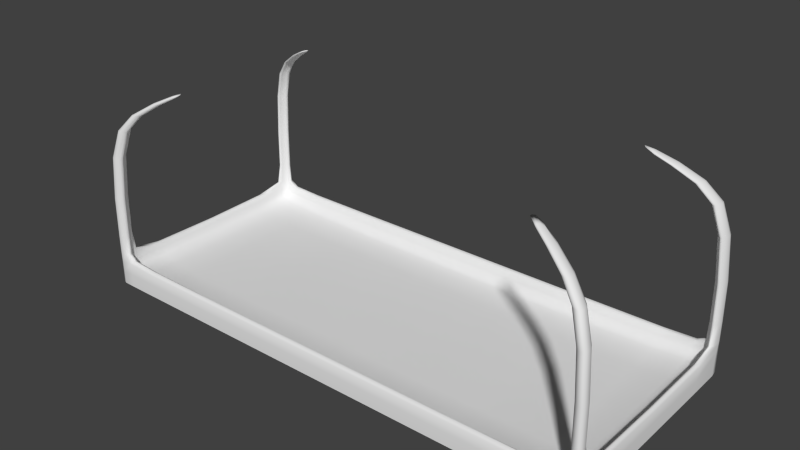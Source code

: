 # Source: PlayingField.blend  (saved by Blender 2.69.0; exported with 4.5.12 LTS)
import bpy
from mathutils import Matrix  # noqa: F401  (used for matrix-valued properties, if any)

bpy.ops.wm.read_factory_settings(use_empty=True)
scene = bpy.context.scene
scene.name = 'Scene'

# ---- collections
col_collection_1 = bpy.data.collections.new('Collection 1'); scene.collection.children.link(col_collection_1)

# ---- materials (node trees are filled in below, after node groups)
mat_material = bpy.data.materials.new('Material')
mat_material.alpha_threshold = 0.0
mat_material.use_transparent_shadow = False
mat_material.roughness = 0.5
mat_material.line_color = (0.0, 0.0, 0.0, 1.0)

# ---- material node trees

# ---- world
world_world = bpy.data.worlds.new('World'); scene.world = world_world
world_world.color = (0.05088, 0.05088, 0.05088)
world_world.use_sun_shadow = False
world_world.sun_shadow_jitter_overblur = 0.0
world_world.cycles.sampling_method = 'MANUAL'
world_world.cycles.sample_map_resolution = 256

# ---- meshes
me_cube = bpy.data.meshes.new('Cube')
me_cube.from_pydata([(-14.14, 6.0, -0.2336), (14.14, 6.0, -0.2336), (14.14, -6.0, -0.2336), (-14.14, -6.0, -0.2336), (-14.14, 6.0, 0.3586), (14.14, 6.0, 0.3586), (14.14, -6.0, 0.3586), (-14.14, -6.0, 0.3586), (14.47, 6.418, 0.3586), (-14.47, 6.418, 0.3586), (14.47, -6.418, 0.3586), (-14.47, -6.418, 0.3586), (14.47, 6.418, -1.123), (-14.47, 6.418, -1.123), (14.47, -6.418, -1.123), (-14.47, -6.418, -1.123), (-13.76, 6.0, -0.2336), (13.76, 6.0, -0.2336), (13.76, -6.0, -0.2336), (-13.76, -6.0, -0.2336), (13.76, -6.0, 0.3586), (-13.76, -6.0, 0.3586), (14.08, -6.418, 0.3586), (-14.08, -6.418, 0.3586), (-13.76, 6.0, 0.3586), (13.76, 6.0, 0.3586), (-14.08, 6.418, 0.3586), (14.08, 6.418, 0.3586), (14.08, -6.418, -1.123), (-14.08, -6.418, -1.123), (-14.08, 6.418, -1.123), (14.08, 6.418, -1.123), (-14.14, 5.474, -0.2336), (-14.14, -5.474, -0.2336), (14.14, 5.474, -0.2336), (14.14, -5.474, -0.2336), (-14.14, 5.474, 0.3586), (-14.14, -5.474, 0.3586), (14.14, 5.474, 0.3586), (14.14, -5.474, 0.3586), (14.47, 5.856, 0.3586), (14.47, -5.856, 0.3586), (-14.47, 5.856, 0.3586), (-14.47, -5.856, 0.3586), (14.47, 5.856, -1.123), (14.47, -5.856, -1.123), (-14.47, 5.856, -1.123), (-14.47, -5.856, -1.123), (-13.76, -5.474, -0.794), (-13.76, 5.474, -0.794), (13.76, -5.474, -0.794), (13.76, 5.474, -0.794), (-14.14, 6.0, 0.7503), (14.14, 6.0, 0.7503), (14.14, -6.0, 0.7503), (-14.14, -6.0, 0.7503), (14.47, 6.418, 0.7503), (-14.47, 6.418, 0.7503), (14.47, -6.418, 0.7503), (-14.47, -6.418, 0.7503), (13.76, -6.0, 0.7503), (-13.76, -6.0, 0.7503), (14.08, -6.418, 0.7503), (-14.08, -6.418, 0.7503), (-13.76, 6.0, 0.7503), (13.76, 6.0, 0.7503), (-14.08, 6.418, 0.7503), (14.08, 6.418, 0.7503), (-14.14, 5.474, 0.7503), (-14.14, -5.474, 0.7503), (14.14, 5.474, 0.7503), (14.14, -5.474, 0.7503), (14.47, 5.856, 0.7503), (14.47, -5.856, 0.7503), (-14.47, 5.856, 0.7503), (-14.47, -5.856, 0.7503), (-14.14, 6.0, 7.039), (14.14, 6.0, 7.039), (14.14, -6.0, 7.039), (-14.14, -6.0, 7.039), (14.47, 6.418, 7.039), (-14.47, 6.418, 7.039), (14.47, -6.418, 7.039), (-14.47, -6.418, 7.039), (13.76, -6.0, 7.039), (-13.76, -6.0, 7.039), (14.08, -6.418, 7.039), (-14.08, -6.418, 7.039), (-13.76, 6.0, 7.039), (13.76, 6.0, 7.039), (-14.08, 6.418, 7.039), (14.08, 6.418, 7.039), (-14.14, 5.474, 7.039), (-14.14, -5.474, 7.039), (14.14, 5.474, 7.039), (14.14, -5.474, 7.039), (14.47, 5.856, 7.039), (14.47, -5.856, 7.039), (-14.47, 5.856, 7.039), (-14.47, -5.856, 7.039), (-12.93, 5.488, 8.87), (12.93, 5.488, 8.87), (12.93, -5.488, 8.87), (-12.93, -5.488, 8.87), (13.24, 5.871, 8.87), (-13.24, 5.871, 8.87), (13.24, -5.871, 8.87), (-13.24, -5.871, 8.87), (12.58, -5.488, 8.87), (-12.58, -5.488, 8.87), (12.88, -5.871, 8.87), (-12.88, -5.871, 8.87), (-12.58, 5.488, 8.87), (12.58, 5.488, 8.87), (-12.88, 5.871, 8.87), (12.88, 5.871, 8.87), (-12.93, 5.008, 8.87), (-12.93, -5.008, 8.87), (12.93, 5.008, 8.87), (12.93, -5.008, 8.87), (13.24, 5.357, 8.87), (13.24, -5.357, 8.87), (-13.24, 5.357, 8.87), (-13.24, -5.357, 8.87), (-10.2, 4.328, 10.24), (10.2, 4.328, 10.24), (10.2, -4.328, 10.24), (-10.2, -4.328, 10.24), (10.44, 4.629, 10.24), (-10.44, 4.629, 10.24), (10.44, -4.629, 10.24), (-10.44, -4.629, 10.24), (9.923, -4.328, 10.24), (-9.923, -4.328, 10.24), (10.16, -4.629, 10.24), (-10.16, -4.629, 10.24), (-9.923, 4.328, 10.24), (9.923, 4.328, 10.24), (-10.16, 4.629, 10.24), (10.16, 4.629, 10.24), (-10.2, 3.949, 10.24), (-10.2, -3.949, 10.24), (10.2, 3.949, 10.24), (10.2, -3.949, 10.24), (10.44, 4.224, 10.24), (10.44, -4.224, 10.24), (-10.44, 4.224, 10.24), (-10.44, -4.224, 10.24), (10.08, 6.0, -0.794), (-10.08, 6.0, -0.794), (-10.08, -6.0, -0.794), (10.08, -6.0, -0.794), (-10.08, -6.0, 0.3586), (10.08, -6.0, 0.3586), (-10.32, -6.418, 0.3586), (10.32, -6.418, 0.3586), (10.08, 6.0, 0.3586), (-10.08, 6.0, 0.3586), (10.32, 6.418, 0.3586), (-10.32, 6.418, 0.3586), (-10.32, -6.418, -1.123), (10.32, -6.418, -1.123), (10.32, 6.418, -1.123), (-10.32, 6.418, -1.123), (-10.08, 5.474, -0.794), (10.08, 5.474, -0.794), (-10.08, -5.474, -0.794), (10.08, -5.474, -0.794)], [], [(50, 18, 2, 35), (19, 3, 7, 21), (35, 2, 6, 39), (32, 0, 4, 36), (11, 23, 63, 59), (17, 1, 5, 25), (40, 8, 56, 72), (43, 11, 59, 75), (9, 42, 74, 57), (27, 8, 12, 31), (42, 9, 13, 46), (41, 10, 14, 45), (23, 11, 15, 29), (33, 3, 19, 48), (167, 151, 18, 50), (2, 18, 20, 6), (150, 19, 21, 152), (24, 26, 66, 64), (156, 25, 27, 158), (0, 16, 24, 4), (148, 17, 25, 156), (8, 27, 67, 56), (152, 21, 23, 154), (9, 26, 30, 13), (158, 27, 31, 162), (10, 22, 28, 14), (154, 23, 29, 160), (17, 51, 34, 1), (51, 50, 35, 34), (1, 34, 38, 5), (34, 35, 39, 38), (3, 33, 37, 7), (33, 32, 36, 37), (7, 37, 69, 55), (38, 39, 41, 40), (21, 7, 55, 61), (37, 36, 42, 43), (11, 43, 47, 15), (43, 42, 46, 47), (8, 40, 44, 12), (40, 41, 45, 44), (0, 32, 49, 16), (32, 33, 48, 49), (148, 165, 51, 17), (165, 167, 50, 51), (59, 63, 87, 83), (73, 71, 95, 97), (64, 66, 90, 88), (75, 59, 83, 99), (74, 68, 92, 98), (60, 62, 86, 84), (56, 67, 91, 80), (68, 52, 76, 92), (37, 43, 75, 69), (5, 38, 70, 53), (23, 21, 61, 63), (38, 40, 72, 70), (36, 4, 52, 68), (39, 6, 54, 71), (26, 9, 57, 66), (27, 25, 65, 67), (25, 5, 53, 65), (4, 24, 64, 52), (10, 41, 73, 58), (22, 10, 58, 62), (42, 36, 68, 74), (6, 20, 60, 54), (41, 39, 71, 73), (20, 22, 62, 60), (95, 78, 102, 119), (81, 98, 122, 105), (76, 88, 112, 100), (83, 87, 111, 107), (97, 95, 119, 121), (88, 90, 114, 112), (99, 83, 107, 123), (98, 92, 116, 122), (52, 64, 88, 76), (57, 74, 98, 81), (71, 54, 78, 95), (54, 60, 84, 78), (53, 70, 94, 77), (63, 61, 85, 87), (65, 53, 77, 89), (67, 65, 89, 91), (69, 75, 99, 93), (58, 73, 97, 82), (66, 57, 81, 90), (70, 72, 96, 94), (61, 55, 79, 85), (62, 58, 82, 86), (72, 56, 80, 96), (55, 69, 93, 79), (117, 123, 147, 141), (115, 113, 137, 139), (113, 101, 125, 137), (111, 109, 133, 135), (101, 118, 142, 125), (102, 108, 132, 126), (119, 102, 126, 143), (105, 122, 146, 129), (78, 84, 108, 102), (77, 94, 118, 101), (87, 85, 109, 111), (89, 77, 101, 113), (91, 89, 113, 115), (93, 99, 123, 117), (82, 97, 121, 106), (90, 81, 105, 114), (94, 96, 120, 118), (85, 79, 103, 109), (86, 82, 106, 110), (96, 80, 104, 120), (79, 93, 117, 103), (92, 76, 100, 116), (80, 91, 115, 104), (84, 86, 110, 108), (137, 125, 128, 139), (133, 127, 131, 135), (143, 126, 130, 145), (140, 124, 129, 146), (124, 136, 138, 129), (126, 132, 134, 130), (125, 142, 144, 128), (127, 141, 147, 131), (106, 121, 145, 130), (114, 105, 129, 138), (118, 120, 144, 142), (109, 103, 127, 133), (110, 106, 130, 134), (120, 104, 128, 144), (103, 117, 141, 127), (116, 100, 124, 140), (104, 115, 139, 128), (108, 110, 134, 132), (122, 116, 140, 146), (123, 107, 131, 147), (112, 114, 138, 136), (121, 119, 143, 145), (107, 111, 135, 131), (100, 112, 136, 124), (48, 19, 150, 166), (166, 150, 151, 167), (18, 151, 153, 20), (151, 150, 152, 153), (24, 157, 159, 26), (157, 156, 158, 159), (16, 149, 157, 24), (149, 148, 156, 157), (20, 153, 155, 22), (153, 152, 154, 155), (26, 159, 163, 30), (159, 158, 162, 163), (22, 155, 161, 28), (155, 154, 160, 161), (16, 49, 164, 149), (149, 164, 165, 148), (49, 48, 166, 164), (164, 166, 167, 165)])
me_cube.polygons.foreach_set('use_smooth', [True] * 159)
me_cube.materials.append(mat_material)
me_cube.use_remesh_preserve_volume = False
me_cube.use_remesh_preserve_attributes = False
me_cube.use_mirror_vertex_groups = False
me_cube.update()

# ---- objects
ob_playingfield = bpy.data.objects.new('PlayingField', me_cube)

# ---- transforms, parenting, visibility, modifiers, constraints
ob_playingfield.location = (0.0, 0.0, 0.0)
ob_playingfield.lock_rotations_4d = False
ob_playingfield.empty_display_type = 'ARROWS'
ob_playingfield.lineart.crease_threshold = 0.0
_m = ob_playingfield.modifiers.new('Subsurf', 'SUBSURF')
_m.uv_smooth = 'PRESERVE_CORNERS'
_m.quality = 1
_m.render_levels = 1
_m.show_only_control_edges = False

# ---- collection membership
col_collection_1.objects.link(ob_playingfield)

# ---- scene / render settings (as saved in the file)
scene.frame_start = 1; scene.frame_end = 250; scene.frame_set(1)
scene.render.engine = 'BLENDER_EEVEE_NEXT'
scene.render.image_settings.compression = 90
scene.render.resolution_percentage = 50
scene.render.dither_intensity = 0.0
scene.cycles.use_denoising = False
scene.cycles.samples = 10
scene.cycles.sampling_pattern = 'TABULATED_SOBOL'
scene.cycles.light_sampling_threshold = 0.0
scene.cycles.use_adaptive_sampling = False
scene.cycles.use_light_tree = False
scene.cycles.blur_glossy = 0.0
scene.cycles.volume_bounces = 1
scene.cycles.pixel_filter_type = 'GAUSSIAN'
scene.cycles.sample_clamp_indirect = 0.0
scene.view_settings.view_transform = 'Standard'
bpy.context.view_layer.update()

# ---- added for rendering (the .blend has no active camera and no usable light): camera, sun
cam_auto = bpy.data.cameras.new('AutoCamera')
cam_auto.lens = 50.0
cam_auto.sensor_width = 36.0
cam_auto.clip_end = 1000.0
ob_auto_camera = bpy.data.objects.new('AutoCamera', cam_auto)
scene.collection.objects.link(ob_auto_camera)
ob_auto_camera.location = (31.1252, -37.3503, 29.4583)
ob_auto_camera.rotation_euler = (1.09748, -7.21219e-08, 0.694738)
scene.camera = ob_auto_camera
light_auto_sun = bpy.data.lights.new('AutoSun', 'SUN')
light_auto_sun.energy = 3.0
light_auto_sun.angle = 0.0523599
ob_auto_sun = bpy.data.objects.new('AutoSun', light_auto_sun)
scene.collection.objects.link(ob_auto_sun)
ob_auto_sun.rotation_euler = (0.872665, 0.174533, 0.523599)
bpy.context.view_layer.update()
